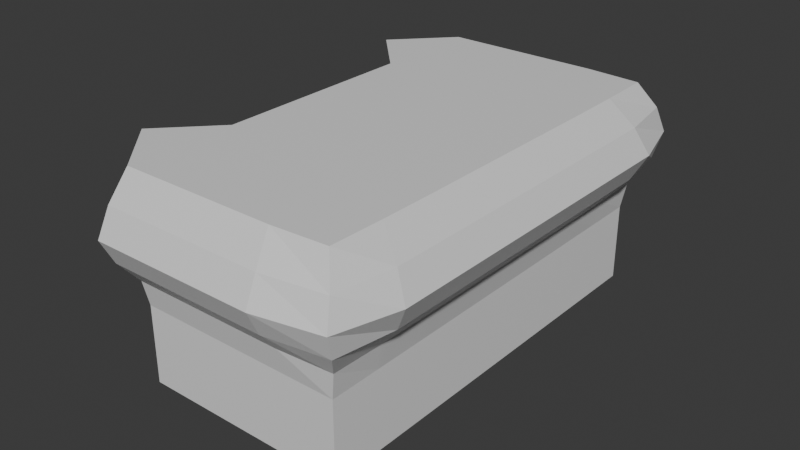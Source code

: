 # Source: half_height_half_bevel.blend  (saved by Blender 4.5.91; exported with 4.5.12 LTS)
import bpy
from mathutils import Matrix  # noqa: F401  (used for matrix-valued properties, if any)

bpy.ops.wm.read_factory_settings(use_empty=True)
scene = bpy.context.scene
scene.name = 'Scene'

# ---- collections
col_collection = bpy.data.collections.new('Collection'); scene.collection.children.link(col_collection)

# ---- materials (node trees are filled in below, after node groups)
mat_top_001 = bpy.data.materials.new('Top.001')
mat_top_001.alpha_threshold = 0.0
mat_top_001.roughness = 0.5
mat_top_001.line_color = (0.0, 0.0, 0.0, 1.0)
mat_sides_001 = bpy.data.materials.new('Sides.001')
mat_bottom_001 = bpy.data.materials.new('Bottom.001')

# ---- material node trees
mat_top_001.use_nodes = True; mat_top_001.node_tree.nodes.clear()
_N = mat_top_001.node_tree.nodes; _L = mat_top_001.node_tree.links
n0 = _N.new('ShaderNodeOutputMaterial'); n0.name = 'Material Output'; n0.location = (200, 100)
n1 = _N.new('ShaderNodeBsdfPrincipled'); n1.name = 'Principled BSDF'; n1.location = (-200, 100)
n1.inputs[3].default_value = 1.45
_L.new(n1.outputs[0], n0.inputs[0])
n0.is_active_output = True
mat_sides_001.use_nodes = True; mat_sides_001.node_tree.nodes.clear()
_N = mat_sides_001.node_tree.nodes; _L = mat_sides_001.node_tree.links
n0 = _N.new('ShaderNodeBsdfPrincipled'); n0.name = 'Principled BSDF'; n0.location = (-200, 100)
n1 = _N.new('ShaderNodeOutputMaterial'); n1.name = 'Material Output'; n1.location = (200, 100)
_L.new(n0.outputs[0], n1.inputs[0])
n1.is_active_output = True
mat_bottom_001.use_nodes = True; mat_bottom_001.node_tree.nodes.clear()
_N = mat_bottom_001.node_tree.nodes; _L = mat_bottom_001.node_tree.links
n0 = _N.new('ShaderNodeBsdfPrincipled'); n0.name = 'Principled BSDF'; n0.location = (-200, 100)
n1 = _N.new('ShaderNodeOutputMaterial'); n1.name = 'Material Output'; n1.location = (200, 100)
_L.new(n0.outputs[0], n1.inputs[0])
n1.is_active_output = True

# ---- world
world_world = bpy.data.worlds.new('World'); scene.world = world_world
world_world.use_nodes = True; world_world.node_tree.nodes.clear()
_N = world_world.node_tree.nodes; _L = world_world.node_tree.links
n0 = _N.new('ShaderNodeOutputWorld'); n0.name = 'World Output'; n0.location = (200, 100)
n1 = _N.new('ShaderNodeBackground'); n1.name = 'Background'; n1.location = (-200, 100)
n1.inputs[0].default_value = (0.05088, 0.05088, 0.05088, 1.0)
_L.new(n1.outputs[0], n0.inputs[0])
n0.is_active_output = True
world_world.color = (0.05088, 0.05088, 0.05088)
world_world.sun_shadow_jitter_overblur = 0.0

# ---- meshes
me_cube_001 = bpy.data.meshes.new('Cube.001')
me_cube_001.from_pydata([(0.5, -0.5, -0.1703), (0.5102, -0.5063, 0.3297), (0.5, 0.5, -0.1703), (0.5102, 0.5063, 0.3297), (0.0, 0.5, -0.1703), (0.0, 0.5148, 0.3297), (0.5102, 0.5063, 0.07968), (0.5, 0.0, -0.1703), (0.5148, 0.0, 0.3297), (0.5102, -0.5063, 0.07968), (0.0, -0.5, -0.1703), (0.0, -0.5148, 0.3297), (0.0, 0.0, 0.3297), (0.0, 0.0, -0.1703), (0.0, -0.5148, 0.07968), (0.5148, 0.0, 0.07968), (0.0, 0.5148, 0.07968), (0.25, 0.5148, 0.3297), (0.5, 0.5, -0.04532), (0.5148, -0.25, 0.3297), (0.5, -0.5, -0.04532), (0.5576, 0.5678, 0.2047), (0.5148, 0.25, 0.3297), (0.5576, -0.5678, 0.2047), (0.25, -0.5148, 0.3297), (0.0, -0.25, 0.3297), (0.0, 0.25, 0.3297), (0.25, 0.0, 0.3297), (0.25, -0.5148, 0.07968), (0.0, -0.5, -0.04532), (0.0, -0.6, 0.2047), (0.5148, -0.25, 0.07968), (0.5148, 0.25, 0.07968), (0.5, 0.0, -0.04532), (0.6, 0.0, 0.2047), (0.25, 0.5148, 0.07968), (0.0, 0.5, -0.04532), (0.0, 0.6, 0.2047), (0.25, 0.5, -0.04532), (0.6, 0.2563, 0.2047), (0.5, 0.25, -0.04532), (0.5, -0.25, -0.04532), (0.2512, -0.6, 0.2047), (0.25, -0.5, -0.04532), (0.25, 0.25, 0.3297), (0.25, -0.25, 0.3297), (0.6, -0.2563, 0.2047), (0.2512, 0.6, 0.2047), (0.3781, 0.5148, 0.3297), (0.5136, -0.3765, 0.3297), (0.5447, 0.5447, 0.1422), (0.5148, 0.125, 0.3297), (0.5447, -0.5447, 0.1422), (0.125, -0.5148, 0.3297), (0.125, -0.5148, 0.07968), (0.0, -0.5678, 0.1422), (0.5136, -0.3765, 0.07968), (0.5148, 0.125, 0.07968), (0.5678, 0.0, 0.1422), (0.3781, 0.5148, 0.07968), (0.0, 0.5678, 0.1422), (0.125, 0.5148, 0.3297), (0.5, 0.5, 0.01718), (0.5148, -0.125, 0.3297), (0.5, -0.5, 0.01718), (0.5447, 0.5447, 0.2672), (0.5136, 0.3765, 0.3297), (0.5447, -0.5447, 0.2672), (0.3781, -0.5148, 0.3297), (0.3781, -0.5148, 0.07968), (0.0, -0.5, 0.01718), (0.0, -0.5678, 0.2672), (0.5148, -0.125, 0.07968), (0.5136, 0.3765, 0.07968), (0.5, 0.0, 0.01718), (0.5678, 0.0, 0.2672), (0.125, 0.5148, 0.07968), (0.0, 0.5, 0.01718), (0.0, 0.5678, 0.2672), (0.25, 0.5, 0.01718), (0.6, 0.125, 0.2047), (0.6, 0.4197, 0.2047), (0.5678, 0.2515, 0.1422), (0.5678, 0.2515, 0.2672), (0.5, 0.25, 0.01718), (0.5, -0.25, 0.01718), (0.125, -0.6, 0.2047), (0.4012, -0.6, 0.2047), (0.2505, -0.5678, 0.1422), (0.2505, -0.5678, 0.2672), (0.25, -0.5, 0.01718), (0.6, -0.4197, 0.2047), (0.6, -0.125, 0.2047), (0.5678, -0.2515, 0.1422), (0.5678, -0.2515, 0.2672), (0.4012, 0.6, 0.2047), (0.125, 0.6, 0.2047), (0.2505, 0.5678, 0.1422), (0.2505, 0.5678, 0.2672), (0.125, 0.5678, 0.2672), (0.125, 0.5678, 0.1422), (0.3967, 0.5678, 0.1422), (0.5678, -0.125, 0.2672), (0.5678, -0.125, 0.1422), (0.5673, -0.4023, 0.1422), (-0.125, -0.3813, 0.3297), (0.3813, -0.125, 0.3297), (0.3807, -0.3813, 0.3297), (0.125, 0.3813, 0.3297), (0.3807, 0.3813, 0.3297), (0.3813, 0.125, 0.3297), (-0.125, 0.3813, 0.3297), (0.375, -0.5, 0.01718), (0.3967, -0.5678, 0.2672), (0.3967, -0.5678, 0.1422), (0.125, -0.5678, 0.1422), (0.5, -0.125, 0.01718), (0.5, 0.375, 0.01718), (0.5673, 0.4023, 0.2672), (0.5673, 0.4023, 0.1422), (0.5678, 0.125, 0.1422), (0.125, 0.5, 0.01718), (0.375, 0.5, 0.01718), (0.5678, 0.125, 0.2672), (0.5, 0.125, 0.01718), (0.5, -0.375, 0.01718), (0.125, -0.5678, 0.2672), (0.125, -0.5, 0.01718), (0.125, -0.3813, 0.3297), (0.5673, -0.4023, 0.2672), (0.3967, 0.5678, 0.2672)], [], [(130, 48, 3, 65), (129, 49, 1, 67), (51, 110, 8), (127, 54, 14, 70), (126, 53, 11, 71), (125, 56, 9, 64), (124, 57, 15, 74), (123, 51, 8, 75), (122, 59, 6, 62), (122, 62, 18), (38, 79, 122), (40, 84, 124), (121, 76, 35, 79), (120, 80, 34, 58), (119, 81, 39, 82), (118, 66, 22, 83), (41, 85, 125), (117, 73, 32, 84), (29, 10, 43), (43, 90, 127), (116, 72, 31, 85), (115, 86, 30, 55), (114, 87, 42, 88), (113, 68, 24, 89), (2, 18, 40), (112, 69, 28, 90), (2, 7, 13, 4), (18, 2, 38), (51, 22, 110), (5, 111, 26, 108), (45, 128, 24, 107), (49, 19, 107), (104, 91, 23, 52), (103, 92, 46, 93), (102, 63, 19, 94), (101, 95, 21, 50), (100, 96, 47, 97), (99, 61, 17, 98), (96, 99, 98, 47), (37, 78, 99, 96), (78, 5, 61, 99), (76, 100, 97, 35), (16, 60, 100, 76), (60, 37, 96, 100), (59, 101, 50, 6), (35, 97, 101, 59), (97, 47, 95, 101), (92, 102, 94, 46), (34, 75, 102, 92), (75, 8, 63, 102), (72, 103, 93, 31), (15, 58, 103, 72), (58, 34, 92, 103), (56, 104, 52, 9), (31, 93, 104, 56), (93, 46, 91, 104), (41, 125, 20), (0, 43, 10), (0, 10, 13, 7), (27, 44, 26, 12), (108, 26, 44), (105, 11, 128, 25), (106, 8, 110, 27), (49, 107, 68, 1), (108, 44, 109, 17), (3, 48, 109, 66), (45, 107, 19, 106), (68, 107, 24), (17, 61, 108), (41, 0, 7), (110, 44, 27), (45, 27, 12, 25), (33, 7, 40), (7, 33, 41), (121, 38, 36), (40, 124, 33), (43, 127, 29), (64, 9, 69, 112), (4, 36, 38), (87, 113, 89, 42), (23, 67, 113, 87), (67, 1, 68, 113), (69, 114, 88, 28), (9, 52, 114, 69), (52, 23, 87, 114), (54, 115, 55, 14), (28, 88, 115, 54), (88, 42, 86, 115), (20, 0, 41), (74, 15, 72, 116), (128, 53, 24), (62, 6, 73, 117), (117, 40, 18), (0, 20, 43), (81, 118, 83, 39), (21, 65, 118, 81), (65, 3, 66, 118), (73, 119, 82, 32), (6, 50, 119, 73), (50, 21, 81, 119), (57, 120, 58, 15), (32, 82, 120, 57), (82, 39, 80, 120), (77, 16, 76, 121), (4, 38, 2), (38, 122, 18), (127, 70, 29), (121, 79, 38), (36, 77, 121), (79, 35, 59, 122), (80, 123, 75, 34), (39, 83, 123, 80), (83, 22, 51, 123), (117, 84, 40), (18, 62, 117), (84, 32, 57, 124), (116, 85, 41), (33, 74, 116), (85, 31, 56, 125), (86, 126, 71, 30), (42, 89, 126, 86), (89, 24, 53, 126), (112, 90, 43), (20, 64, 112), (90, 28, 54, 127), (53, 128, 11), (112, 43, 20), (48, 17, 109), (44, 110, 22, 109), (63, 8, 106), (45, 106, 27), (63, 106, 19), (66, 109, 22), (40, 7, 2), (91, 129, 67, 23), (46, 94, 129, 91), (94, 19, 49, 129), (95, 130, 65, 21), (47, 98, 130, 95), (98, 17, 48, 130), (124, 74, 33), (116, 41, 33), (25, 128, 45), (61, 5, 108), (125, 64, 20)])
me_cube_001.polygons.foreach_set('material_index', [1, 1, 0, 1, 1, 1, 1, 1, 1, 1, 1, 1, 1, 1, 1, 1, 1, 1, 1, 1, 1, 1, 1, 1, 1, 1, 2, 1, 0, 0, 0, 0, 1, 1, 1, 1, 1, 1, 1, 1, 1, 1, 1, 1, 1, 1, 1, 1, 1, 1, 1, 1, 1, 1, 1, 1, 1, 1, 2, 0, 0, 0, 0, 0, 0, 0, 0, 0, 0, 1, 0, 0, 1, 1, 1, 1, 1, 1, 1, 1, 1, 1, 1, 1, 1, 1, 1, 1, 1, 1, 0, 1, 1, 1, 1, 1, 1, 1, 1, 1, 1, 1, 1, 1, 1, 1, 1, 1, 1, 1, 1, 1, 1, 1, 1, 1, 1, 1, 1, 1, 1, 1, 1, 1, 1, 0, 1, 0, 0, 0, 0, 0, 0, 1, 1, 1, 1, 1, 1, 1, 1, 1, 0, 0, 1])
me_cube_001.materials.append(mat_top_001)
me_cube_001.materials.append(mat_sides_001)
me_cube_001.materials.append(mat_bottom_001)
me_cube_001.update()

# ---- objects
ob_cube_001 = bpy.data.objects.new('Cube.001', me_cube_001)

# ---- transforms, parenting, visibility, modifiers, constraints
ob_cube_001.location = (0.0, 0.0, 0.0)

# ---- collection membership
col_collection.objects.link(ob_cube_001)

# ---- scene / render settings (as saved in the file)
scene.frame_start = 1; scene.frame_end = 250; scene.frame_set(1)
scene.render.engine = 'BLENDER_EEVEE_NEXT'
bpy.context.view_layer.update()

# ---- added for rendering (the .blend has no active camera and no usable light): camera, sun
cam_auto = bpy.data.cameras.new('AutoCamera')
cam_auto.lens = 50.0
cam_auto.sensor_width = 36.0
cam_auto.clip_end = 1000.0
ob_auto_camera = bpy.data.objects.new('AutoCamera', cam_auto)
scene.collection.objects.link(ob_auto_camera)
ob_auto_camera.location = (1.61469, -1.65263, 1.18143)
ob_auto_camera.rotation_euler = (1.09748, -7.21219e-08, 0.694738)
scene.camera = ob_auto_camera
light_auto_sun = bpy.data.lights.new('AutoSun', 'SUN')
light_auto_sun.energy = 3.0
light_auto_sun.angle = 0.0523599
ob_auto_sun = bpy.data.objects.new('AutoSun', light_auto_sun)
scene.collection.objects.link(ob_auto_sun)
ob_auto_sun.rotation_euler = (0.872665, 0.174533, 0.523599)
bpy.context.view_layer.update()
